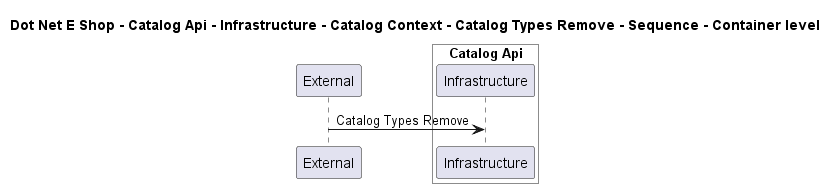

The diagram above was rendered by PlantUML. Its source (embedded in the PNG):
@startuml

title Dot Net E Shop - Catalog Api - Infrastructure - Catalog Context - Catalog Types Remove - Sequence - Container level

participant "External" as C4InterFlow.SoftwareSystems.ExternalSystem

box "Catalog Api" #White
    participant "Infrastructure" as DotNetEShop.SoftwareSystems.CatalogApi.Containers.Infrastructure
end box


C4InterFlow.SoftwareSystems.ExternalSystem -> DotNetEShop.SoftwareSystems.CatalogApi.Containers.Infrastructure : Catalog Types Remove


@enduml